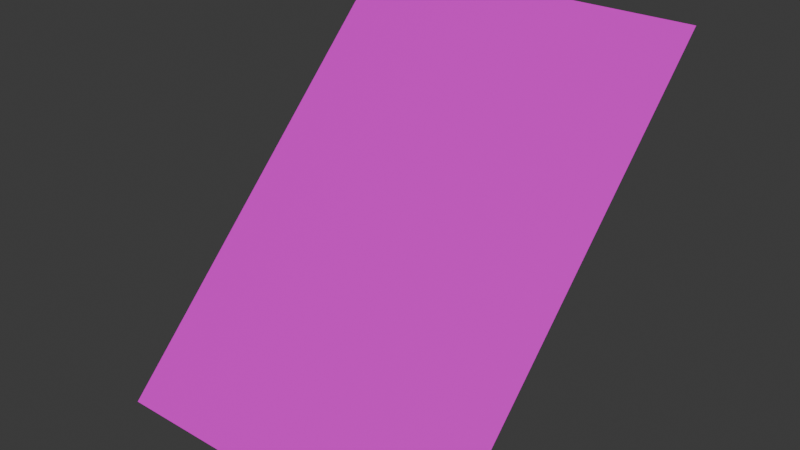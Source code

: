 # Source: RampaCon1Lat.blend  (saved by Blender 4.1.24; exported with 4.5.12 LTS)
import bpy
from mathutils import Matrix  # noqa: F401  (used for matrix-valued properties, if any)

bpy.ops.wm.read_factory_settings(use_empty=True)
scene = bpy.context.scene
scene.name = 'Scene'

# ---- collections
col_collection = bpy.data.collections.new('Collection'); scene.collection.children.link(col_collection)

# ---- materials (node trees are filled in below, after node groups)
mat_material = bpy.data.materials.new('Material')
mat_material.alpha_threshold = 0.0
mat_material.use_transparent_shadow = False
mat_material.roughness = 0.5
mat_material.line_color = (0.0, 0.0, 0.0, 1.0)

# ---- material node trees
mat_material.use_nodes = True; mat_material.node_tree.nodes.clear()
_N = mat_material.node_tree.nodes; _L = mat_material.node_tree.links
n0 = _N.new('ShaderNodeOutputMaterial'); n0.name = 'Material Output'; n0.location = (300, 300)
n1 = _N.new('ShaderNodeBsdfPrincipled'); n1.name = 'Principled BSDF'; n1.location = (10, 300)
n1.inputs[0].default_value = (0.7991, 0.0, 0.7305, 1.0)
n1.inputs[3].default_value = 1.45
_L.new(n1.outputs[0], n0.inputs[0])
n0.is_active_output = True

# ---- world
world_world = bpy.data.worlds.new('World'); scene.world = world_world
world_world.use_nodes = True; world_world.node_tree.nodes.clear()
_N = world_world.node_tree.nodes; _L = world_world.node_tree.links
n0 = _N.new('ShaderNodeOutputWorld'); n0.name = 'World Output'; n0.location = (300, 300)
n1 = _N.new('ShaderNodeBackground'); n1.name = 'Background'; n1.location = (10, 300)
n1.inputs[0].default_value = (0.05088, 0.05088, 0.05088, 1.0)
_L.new(n1.outputs[0], n0.inputs[0])
n0.is_active_output = True
world_world.color = (0.05088, 0.05088, 0.05088)
world_world.use_sun_shadow = False
world_world.sun_shadow_jitter_overblur = 0.0

# ---- meshes
me_cube = bpy.data.meshes.new('Cube')
me_cube.from_pydata([(1.0, 1.0, 1.0), (1.0, -1.0, -1.0), (-1.0, 1.0, 1.0), (-1.0, 1.0, -1.0), (-1.0, -1.0, -1.0)], [], [(1, 0, 2, 4), (3, 4, 2)])
_uv = me_cube.uv_layers.new(name='UVMap')
_uv.uv.foreach_set('vector', [0.375, 0.75, 0.625, 0.5, 0.625, 0.25, 0.125, 0.75, 0.375, 0.25, 0.125, 0.75, 0.625, 0.25])
me_cube.materials.append(mat_material)
me_cube.use_mirror_vertex_groups = False
me_cube.update()

# ---- objects
ob_rampacon1lat = bpy.data.objects.new('RampaCon1Lat', me_cube)

# ---- transforms, parenting, visibility, modifiers, constraints
ob_rampacon1lat.location = (0.0, 0.0, 0.0)
ob_rampacon1lat.scale = (0.5, 0.5, 0.5)
ob_rampacon1lat.lock_rotations_4d = False
ob_rampacon1lat.empty_display_type = 'ARROWS'
ob_rampacon1lat.lineart.crease_threshold = 0.0

# ---- collection membership
col_collection.objects.link(ob_rampacon1lat)

# ---- scene / render settings (as saved in the file)
scene.frame_start = 1; scene.frame_end = 250; scene.frame_set(1)
scene.render.engine = 'BLENDER_EEVEE_NEXT'
scene.cycles.sampling_pattern = 'TABULATED_SOBOL'
scene.eevee.ray_tracing_options.trace_max_roughness = 0.0
bpy.context.view_layer.update()

# ---- added for rendering (the .blend has no active camera and no usable light): camera, sun
cam_auto = bpy.data.cameras.new('AutoCamera')
cam_auto.lens = 50.0
cam_auto.sensor_width = 36.0
cam_auto.clip_end = 1000.0
ob_auto_camera = bpy.data.objects.new('AutoCamera', cam_auto)
scene.collection.objects.link(ob_auto_camera)
ob_auto_camera.location = (1.60254, -1.92304, 1.28203)
ob_auto_camera.rotation_euler = (1.09748, -7.21219e-08, 0.694738)
scene.camera = ob_auto_camera
light_auto_sun = bpy.data.lights.new('AutoSun', 'SUN')
light_auto_sun.energy = 3.0
light_auto_sun.angle = 0.0523599
ob_auto_sun = bpy.data.objects.new('AutoSun', light_auto_sun)
scene.collection.objects.link(ob_auto_sun)
ob_auto_sun.rotation_euler = (0.872665, 0.174533, 0.523599)
bpy.context.view_layer.update()
